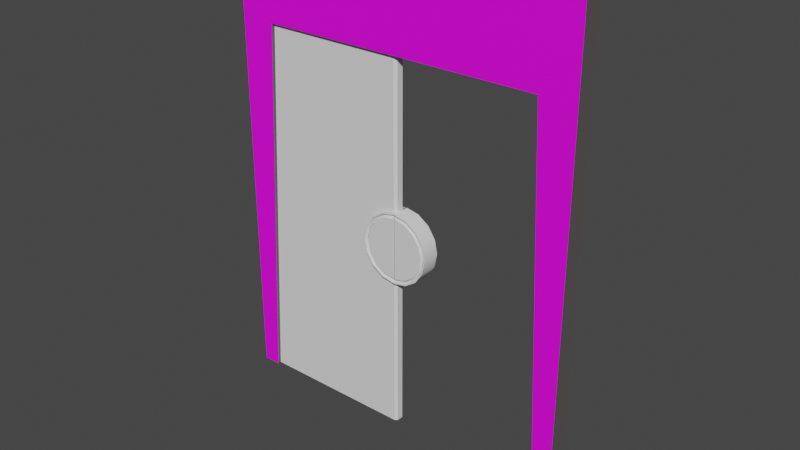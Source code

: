 # Source: door.blend  (saved by Blender 2.81.16; exported with 4.5.12 LTS)
import bpy
from mathutils import Matrix  # noqa: F401  (used for matrix-valued properties, if any)

bpy.ops.wm.read_factory_settings(use_empty=True)
scene = bpy.context.scene
scene.name = 'Scene'

# ---- collections
col_archive = bpy.data.collections.new('Archive'); scene.collection.children.link(col_archive)
col_lowpoly = bpy.data.collections.new('LowPoly'); scene.collection.children.link(col_lowpoly)
col_highpoly = bpy.data.collections.new('HighPoly'); scene.collection.children.link(col_highpoly)

# ---- images (referenced by path relative to the original .blend; pixels are not part of the script)
import os
ASSET_DIR = os.environ.get("B2B_ASSET_DIR", "")  # directory of the original .blend (textures are referenced by path, not embedded)
HERE = os.path.dirname(os.path.abspath(__file__))  # packed textures are extracted next to this script under _unpacked/

def load_image(name, relpath, width, height, colorspace="sRGB"):
    """Load a texture the original file referenced (path relative to the .blend, or extracted next to this script)."""
    p = next((c for c in (os.path.join(HERE, relpath), os.path.join(ASSET_DIR, relpath)) if relpath and os.path.exists(c)), "")
    if p:
        img = bpy.data.images.load(p, check_existing=True)
        img.name = name
    else:  # same state as the original file: an image datablock whose file is absent (Cycles renders it pink)
        img = bpy.data.images.new(name, width, height)
        img.source = "FILE"
        img.filepath = "//" + (relpath or name)
    img.colorspace_settings.name = colorspace
    return img
img_wall_paint = load_image('wall_paint', 'wall_paint.png', 1024, 1024, 'sRGB')

# ---- materials (node trees are filled in below, after node groups)
mat_wallconcrete = bpy.data.materials.new('WallConcrete')
mat_wallconcrete.use_transparent_shadow = False
mat_wallpaint1 = bpy.data.materials.new('WallPaint1')
mat_wallpaint1.use_transparent_shadow = False

# ---- node groups
ng_auto_smooth = bpy.data.node_groups.new('Auto Smooth', 'GeometryNodeTree')
_s = ng_auto_smooth.interface.new_socket(name='Geometry', in_out='OUTPUT', socket_type='NodeSocketGeometry')
_s = ng_auto_smooth.interface.new_socket(name='Geometry', in_out='INPUT', socket_type='NodeSocketGeometry')
_s = ng_auto_smooth.interface.new_socket(name='Angle', in_out='INPUT', socket_type='NodeSocketFloat')
_s.subtype = 'ANGLE'
_s.min_value = 0.0
_s.max_value = 3.142
ng_auto_smooth.is_modifier = True
_N = ng_auto_smooth.nodes; _L = ng_auto_smooth.links
n0 = _N.new('NodeGroupOutput'); n0.name = 'Group Output'; n0.location = (480, -100)
n1 = _N.new('NodeGroupInput'); n1.name = 'Group Input'; n1.location = (-420, -300)
n2 = _N.new('NodeGroupInput'); n2.name = 'Group Input.001'; n2.location = (-60, -100)
n3 = _N.new('GeometryNodeSetShadeSmooth'); n3.name = 'Set Shade Smooth'; n3.location = (120, -100)
n3.domain = 'EDGE'
n4 = _N.new('GeometryNodeSetShadeSmooth'); n4.name = 'Set Shade Smooth.001'; n4.location = (300, -100)
n5 = _N.new('GeometryNodeInputMeshEdgeAngle'); n5.name = 'Edge Angle'; n5.location = (-420, -220)
n6 = _N.new('GeometryNodeInputEdgeSmooth'); n6.name = 'Is Edge Smooth'; n6.location = (-60, -160)
n7 = _N.new('GeometryNodeInputShadeSmooth'); n7.name = 'Is Face Smooth'; n7.location = (-240, -340)
n8 = _N.new('FunctionNodeBooleanMath'); n8.name = 'Boolean Math'; n8.location = (-60, -220)
n9 = _N.new('FunctionNodeCompare'); n9.name = 'Compare'; n9.location = (-240, -180)
n9.operation = 'LESS_EQUAL'
_L.new(n5.outputs[0], n9.inputs[0])
_L.new(n4.outputs[0], n0.inputs[0])
_L.new(n1.outputs[1], n9.inputs[1])
_L.new(n9.outputs[0], n8.inputs[0])
_L.new(n7.outputs[0], n8.inputs[1])
_L.new(n2.outputs[0], n3.inputs[0])
_L.new(n6.outputs[0], n3.inputs[1])
_L.new(n3.outputs[0], n4.inputs[0])
_L.new(n8.outputs[0], n3.inputs[2])
n0.is_active_output = True

# ---- material node trees
mat_wallconcrete.use_nodes = True; mat_wallconcrete.node_tree.nodes.clear()
_N = mat_wallconcrete.node_tree.nodes; _L = mat_wallconcrete.node_tree.links
n0 = _N.new('ShaderNodeOutputMaterial'); n0.name = 'Material Output'; n0.location = (300, 300)
n1 = _N.new('ShaderNodeBsdfPrincipled'); n1.name = 'Principled BSDF'; n1.location = (10, 300)
n1.distribution = 'GGX'
n1.subsurface_method = 'BURLEY'
n1.inputs[0].default_value = (0.1025, 0.09496, 0.09215, 1.0)
n1.inputs[3].default_value = 1.45
n1.inputs[27].default_value = (0.0, 0.0, 0.0, 1.0)
n1.inputs[28].default_value = 1.0
_L.new(n1.outputs[0], n0.inputs[0])
n0.is_active_output = True
mat_wallpaint1.use_nodes = True; mat_wallpaint1.node_tree.nodes.clear()
_N = mat_wallpaint1.node_tree.nodes; _L = mat_wallpaint1.node_tree.links
n0 = _N.new('ShaderNodeOutputMaterial'); n0.name = 'Material Output'; n0.location = (300, 300)
n1 = _N.new('ShaderNodeBsdfPrincipled'); n1.name = 'Principled BSDF'; n1.location = (10, 300)
n1.distribution = 'GGX'
n1.subsurface_method = 'BURLEY'
n1.inputs[3].default_value = 1.45
n1.inputs[27].default_value = (0.0, 0.0, 0.0, 1.0)
n1.inputs[28].default_value = 1.0
n2 = _N.new('ShaderNodeTexImage'); n2.name = 'Image Texture'; n2.location = (-406, 217)
n2.image = img_wall_paint
_L.new(n1.outputs[0], n0.inputs[0])
_L.new(n2.outputs[0], n1.inputs[0])
n0.is_active_output = True

# ---- world
world_world = bpy.data.worlds.new('World'); scene.world = world_world
world_world.use_nodes = True; world_world.node_tree.nodes.clear()
_N = world_world.node_tree.nodes; _L = world_world.node_tree.links
n0 = _N.new('ShaderNodeOutputWorld'); n0.name = 'World Output'; n0.location = (300, 300)
n1 = _N.new('ShaderNodeBackground'); n1.name = 'Background'; n1.location = (10, 300)
n1.inputs[0].default_value = (0.05088, 0.05088, 0.05088, 1.0)
_L.new(n1.outputs[0], n0.inputs[0])
n0.is_active_output = True
world_world.color = (0.05088, 0.05088, 0.05088)
world_world.use_sun_shadow = False
world_world.sun_shadow_jitter_overblur = 0.0

# ---- meshes
me_cube = bpy.data.meshes.new('Cube')
me_cube.from_pydata([(-0.5, -0.01902, -1.0), (-0.5, -0.01902, 1.173), (-0.5, 0.01902, -1.0), (-0.5, 0.01902, 1.173), (0.4541, -0.03, -1.0), (0.4541, -0.03, 1.173), (0.4541, 0.03, -1.0), (0.4541, 0.03, 1.173), (-0.4843, 0.03, -1.0), (-0.4843, 0.03, 1.173), (-0.4843, -0.03, -1.0), (-0.4843, -0.03, 1.173)], [], [(0, 1, 3, 2), (8, 9, 7, 6), (6, 7, 5, 4), (10, 11, 1, 0), (8, 6, 4, 10), (9, 3, 1, 11), (7, 9, 11, 5), (2, 8, 10, 0), (4, 5, 11, 10), (2, 3, 9, 8)])
_uv = me_cube.uv_layers.new(name='UVMap')
_uv.uv.foreach_set('vector', [0.375, 0.0, 0.625, 0.0, 0.625, 0.25, 0.375, 0.25, 0.375, 0.2541, 0.625, 0.2541, 0.625, 0.5, 0.375, 0.5, 0.375, 0.5, 0.625, 0.5, 0.625, 0.75, 0.375, 0.75, 0.375, 0.9959, 0.625, 0.9959, 0.625, 1.0, 0.375, 1.0, 0.1291, 0.5, 0.375, 0.5, 0.375, 0.75, 0.1291, 0.75, 0.8709, 0.5, 0.875, 0.5, 0.875, 0.75, 0.8709, 0.75, 0.625, 0.5, 0.8709, 0.5, 0.8709, 0.75, 0.625, 0.75, 0.125, 0.5, 0.1291, 0.5, 0.1291, 0.75, 0.125, 0.75, 0.375, 0.75, 0.625, 0.75, 0.625, 0.9959, 0.375, 0.9959, 0.375, 0.25, 0.625, 0.25, 0.625, 0.2541, 0.375, 0.2541])
me_cube.use_remesh_fix_poles = True
me_cube.use_remesh_preserve_attributes = False
me_cube.use_mirror_vertex_groups = False
me_cube.update()
me_cube_005 = bpy.data.meshes.new('Cube.005')
me_cube_005.from_pydata([(-1.0, -0.03, 0.0), (-1.0, -0.03, 2.164), (0.0, -0.03, 0.0), (-1.0, 0.0, 0.0), (-1.0, 0.0, 2.164), (0.0, 0.0, 0.0), (0.0, 0.0, 2.164), (0.0, -0.03, 2.164), (0.05165, -0.03, 1.055), (-0.05165, -0.03, 1.109)], [], [(2, 8, 9, 7, 1, 0), (6, 4, 1, 7), (3, 5, 2, 0), (0, 1, 4, 3)])
_uv = me_cube_005.uv_layers.new(name='UVMap')
_uv.uv.foreach_set('vector', [0.375, 0.875, 0.4583, 0.875, 0.5417, 0.875, 0.625, 0.875, 0.625, 1.0, 0.375, 1.0, 0.75, 0.625, 0.875, 0.625, 0.875, 0.75, 0.75, 0.75, 0.125, 0.625, 0.25, 0.625, 0.25, 0.75, 0.125, 0.75, 0.375, 0.0, 0.625, 0.0, 0.625, 0.125, 0.375, 0.125])
me_cube_005.use_remesh_fix_poles = True
me_cube_005.use_remesh_preserve_attributes = False
me_cube_005.use_mirror_vertex_groups = False
me_cube_005.update()
me_cube_006 = bpy.data.meshes.new('Cube.006')
me_cube_006.from_pydata([(0.04375, -0.05, 0.8939), (0.05209, -0.05, 1.055), (7.49e-08, -0.05, 0.8822), (0.04375, 0.0, 0.8939), (7.49e-08, 0.0, 0.8822), (-0.04376, 0.0, 1.27), (-0.1, 0.0, 1.255), (-0.04377, -0.05, 1.27), (-0.05169, -0.05, 1.109), (-0.1, -0.05, 1.255), (-0.1732, -0.05, 1.182), (-0.2, -0.05, 1.082), (-0.1732, 0.0, 1.182), (-0.2, 0.0, 1.082), (-0.1732, 0.0, 0.9822), (-0.1, 0.0, 0.909), (-0.1732, -0.05, 0.9822), (-0.1, -0.05, 0.909)], [], [(0, 1, 8, 7, 9, 10, 11, 16, 17, 2), (3, 0, 2, 4), (6, 9, 7, 5), (12, 10, 9, 6), (13, 11, 10, 12), (14, 16, 11, 13), (15, 17, 16, 14), (4, 2, 17, 15)])
_uv = me_cube_006.uv_layers.new(name='UVMap')
_uv.uv.foreach_set('vector', [0.3025, 0.02407, 0.3125, 0.2174, 0.188, 0.2819, 0.1975, 0.4759, 0.13, 0.4578, 0.04215, 0.37, 0.01, 0.25, 0.04215, 0.13, 0.13, 0.04215, 0.25, 0.01, 0.5365, 0.5, 0.5365, 1.0, 0.5, 1.0, 0.5, 0.5, 0.08333, 0.5, 0.08333, 1.0, 0.03648, 1.0, 0.03647, 0.5, 0.1667, 0.5, 0.1667, 1.0, 0.08333, 1.0, 0.08333, 0.5, 0.25, 0.5, 0.25, 1.0, 0.1667, 1.0, 0.1667, 0.5, 0.3333, 0.5, 0.3333, 1.0, 0.25, 1.0, 0.25, 0.5, 0.4167, 0.5, 0.4167, 1.0, 0.3333, 1.0, 0.3333, 0.5, 0.5, 0.5, 0.5, 1.0, 0.4167, 1.0, 0.4167, 0.5])
me_cube_006.use_remesh_fix_poles = True
me_cube_006.use_remesh_preserve_attributes = False
me_cube_006.use_mirror_vertex_groups = False
me_cube_006.update()
me_cube_007 = bpy.data.meshes.new('Cube.007')
me_cube_007.from_pydata([(1.0, -0.03, 0.0), (1.0, -0.03, 2.164), (0.0, -0.03, 0.0), (1.0, 0.0, 0.0), (1.0, 0.0, 2.164), (0.0, 0.0, 0.0), (0.0, 0.0, 2.164), (0.0, -0.03, 2.164), (-0.05165, -0.03, 1.109), (0.05165, -0.03, 1.055)], [], [(0, 1, 7, 8, 9, 2), (3, 4, 1, 0), (5, 3, 0, 2), (4, 6, 7, 1)])
_uv = me_cube_007.uv_layers.new(name='UVMap')
_uv.uv.foreach_set('vector', [0.375, 0.75, 0.625, 0.75, 0.625, 0.875, 0.5417, 0.875, 0.4583, 0.875, 0.375, 0.875, 0.375, 0.625, 0.625, 0.625, 0.625, 0.75, 0.375, 0.75, 0.25, 0.625, 0.375, 0.625, 0.375, 0.75, 0.25, 0.75, 0.625, 0.625, 0.75, 0.625, 0.75, 0.75, 0.625, 0.75])
me_cube_007.use_remesh_fix_poles = True
me_cube_007.use_remesh_preserve_attributes = False
me_cube_007.use_mirror_vertex_groups = False
me_cube_007.update()
me_cube_008 = bpy.data.meshes.new('Cube.008')
me_cube_008.from_pydata([(0.1, -0.05, 0.909), (0.04375, -0.05, 0.8939), (0.1, 0.0, 0.909), (0.1732, -0.05, 0.9822), (0.1732, 0.0, 0.9822), (0.2, -0.05, 1.082), (0.1732, -0.05, 1.182), (0.2, 0.0, 1.082), (0.1732, 0.0, 1.182), (0.1, 0.0, 1.255), (4.47e-08, 0.0, 1.282), (0.1, -0.05, 1.255), (4.47e-08, -0.05, 1.282), (-0.04377, -0.05, 1.27), (-0.04376, 0.0, 1.27), (-0.05169, -0.05, 1.109), (0.05209, -0.05, 1.055), (0.04375, 0.0, 0.8939)], [], [(11, 12, 13, 15, 16, 1, 0, 3, 5, 6), (2, 0, 1, 17), (4, 3, 0, 2), (7, 5, 3, 4), (8, 6, 5, 7), (9, 11, 6, 8), (10, 12, 11, 9), (14, 13, 12, 10)])
_uv = me_cube_008.uv_layers.new(name='UVMap')
_uv.uv.foreach_set('vector', [0.37, 0.4578, 0.25, 0.49, 0.1975, 0.4759, 0.188, 0.2819, 0.3125, 0.2174, 0.3025, 0.02407, 0.37, 0.04215, 0.4578, 0.13, 0.49, 0.25, 0.4578, 0.37, 0.5833, 0.5, 0.5833, 1.0, 0.5365, 1.0, 0.5365, 0.5, 0.6667, 0.5, 0.6667, 1.0, 0.5833, 1.0, 0.5833, 0.5, 0.75, 0.5, 0.75, 1.0, 0.6667, 1.0, 0.6667, 0.5, 0.8333, 0.5, 0.8333, 1.0, 0.75, 1.0, 0.75, 0.5, 0.9167, 0.5, 0.9167, 1.0, 0.8333, 1.0, 0.8333, 0.5, 1.0, 0.5, 1.0, 1.0, 0.9167, 1.0, 0.9167, 0.5, 0.03647, 0.5, 0.03648, 1.0, 7.451e-08, 1.0, 7.451e-08, 0.5])
me_cube_008.use_remesh_fix_poles = True
me_cube_008.use_remesh_preserve_attributes = False
me_cube_008.use_mirror_vertex_groups = False
me_cube_008.update()
me_cube_001 = bpy.data.meshes.new('Cube.001')
me_cube_001.from_pydata([(-1.0, -0.03, 0.0), (-1.0, -0.03, 2.164), (0.0, -0.03, 0.0), (0.0, -0.03, 2.164), (0.05165, -0.03, 1.055), (-0.05165, -0.03, 1.109), (-1.0, 0.03, 0.0), (-1.0, 0.03, 2.164), (0.0, 0.03, 0.0), (-1.0, 0.0, 0.0), (-1.0, 0.0, 2.164), (0.0, 0.0, 0.0), (0.0, 0.0, 2.164), (0.0, 0.03, 2.164), (0.05165, 0.03, 1.055), (-0.05165, 0.03, 1.109)], [], [(2, 4, 5, 3, 1, 0), (12, 10, 1, 3), (9, 11, 2, 0), (0, 1, 10, 9), (8, 6, 7, 13, 15, 14), (12, 13, 7, 10), (9, 6, 8, 11), (6, 9, 10, 7)])
_uv = me_cube_001.uv_layers.new(name='UVMap')
_uv.uv.foreach_set('vector', [0.375, 0.875, 0.4583, 0.875, 0.5417, 0.875, 0.625, 0.875, 0.625, 1.0, 0.375, 1.0, 0.75, 0.625, 0.875, 0.625, 0.875, 0.75, 0.75, 0.75, 0.125, 0.625, 0.25, 0.625, 0.25, 0.75, 0.125, 0.75, 0.375, 0.0, 0.625, 0.0, 0.625, 0.125, 0.375, 0.125, 0.375, 0.875, 0.375, 1.0, 0.625, 1.0, 0.625, 0.875, 0.5417, 0.875, 0.4583, 0.875, 0.75, 0.625, 0.75, 0.75, 0.875, 0.75, 0.875, 0.625, 0.125, 0.625, 0.125, 0.75, 0.25, 0.75, 0.25, 0.625, 0.375, 0.0, 0.375, 0.125, 0.625, 0.125, 0.625, 0.0])
me_cube_001.use_remesh_fix_poles = True
me_cube_001.use_remesh_preserve_attributes = False
me_cube_001.use_mirror_vertex_groups = False
me_cube_001.update()
me_cube_003 = bpy.data.meshes.new('Cube.003')
me_cube_003.from_pydata([(1.0, -0.03, 0.0), (1.0, -0.03, 2.164), (0.0, -0.03, 0.0), (0.0, -0.03, 2.164), (-0.05165, -0.03, 1.109), (0.05165, -0.03, 1.055), (1.0, 0.03, 0.0), (1.0, 0.03, 2.164), (0.0, 0.03, 0.0), (1.0, 0.0, 0.0), (1.0, 0.0, 2.164), (0.0, 0.0, 0.0), (0.0, 0.0, 2.164), (0.0, 0.03, 2.164), (-0.05165, 0.03, 1.109), (0.05165, 0.03, 1.055)], [], [(0, 1, 3, 4, 5, 2), (9, 10, 1, 0), (11, 9, 0, 2), (10, 12, 3, 1), (6, 8, 15, 14, 13, 7), (9, 6, 7, 10), (11, 8, 6, 9), (10, 7, 13, 12)])
_uv = me_cube_003.uv_layers.new(name='UVMap')
_uv.uv.foreach_set('vector', [0.375, 0.75, 0.625, 0.75, 0.625, 0.875, 0.5417, 0.875, 0.4583, 0.875, 0.375, 0.875, 0.375, 0.625, 0.625, 0.625, 0.625, 0.75, 0.375, 0.75, 0.25, 0.625, 0.375, 0.625, 0.375, 0.75, 0.25, 0.75, 0.625, 0.625, 0.75, 0.625, 0.75, 0.75, 0.625, 0.75, 0.375, 0.75, 0.375, 0.875, 0.4583, 0.875, 0.5417, 0.875, 0.625, 0.875, 0.625, 0.75, 0.375, 0.625, 0.375, 0.75, 0.625, 0.75, 0.625, 0.625, 0.25, 0.625, 0.25, 0.75, 0.375, 0.75, 0.375, 0.625, 0.625, 0.625, 0.625, 0.75, 0.75, 0.75, 0.75, 0.625])
me_cube_003.use_remesh_fix_poles = True
me_cube_003.use_remesh_preserve_attributes = False
me_cube_003.use_mirror_vertex_groups = False
me_cube_003.update()
me_cube_004 = bpy.data.meshes.new('Cube.004')
me_cube_004.from_pydata([(0.09996, -0.05, -0.1731), (0.04371, -0.05, -0.1882), (0.1732, -0.05, -0.09994), (0.2, -0.05, 6.473e-05), (0.1732, -0.05, 0.1001), (0.09996, -0.05, 0.1733), (-3.729e-05, -0.05, 0.2001), (-0.04381, -0.05, 0.1883), (-0.05173, -0.05, 0.02661), (0.05205, -0.05, -0.02712), (0.09996, 0.05, -0.1731), (0.04371, 0.05, -0.1882), (0.1732, 0.05, -0.09994), (0.2, 0.05, 6.473e-05), (0.1732, 0.05, 0.1001), (0.09996, 0.05, 0.1733), (-3.729e-05, 0.05, 0.2001), (-0.04381, 0.05, 0.1883), (-0.05173, 0.05, 0.02661), (0.05205, 0.05, -0.02712)], [], [(6, 7, 8, 9), (1, 11, 10, 0), (3, 13, 14, 4), (4, 14, 15, 5), (5, 15, 16, 6), (6, 16, 17, 7), (0, 10, 12, 2), (16, 19, 18, 17), (7, 17, 18, 8), (9, 8, 18, 19), (1, 9, 19, 11), (2, 12, 13, 3), (5, 6, 9), (4, 5, 9), (3, 4, 9), (2, 3, 9), (0, 2, 9), (1, 0, 9), (10, 11, 19), (16, 15, 19), (15, 14, 19), (14, 13, 19), (13, 12, 19), (12, 10, 19)])
_uv = me_cube_004.uv_layers.new(name='UVMap')
_uv.uv.foreach_set('vector', [0.25, 0.49, 0.1975, 0.4759, 0.188, 0.2819, 0.3125, 0.2174, 0.5365, 1.0, 0.5365, 1.0, 0.5833, 1.0, 0.5833, 1.0, 0.75, 1.0, 0.75, 1.0, 0.8333, 1.0, 0.8333, 1.0, 0.8333, 1.0, 0.8333, 1.0, 0.9167, 1.0, 0.9167, 1.0, 0.9167, 1.0, 0.9167, 1.0, 1.0, 1.0, 1.0, 1.0, 7.451e-08, 1.0, 7.451e-08, 1.0, 0.03648, 1.0, 0.03648, 1.0, 0.5833, 1.0, 0.5833, 1.0, 0.6667, 1.0, 0.6667, 1.0, 0.25, 0.49, 0.3125, 0.2174, 0.188, 0.2819, 0.1975, 0.4759, 0.1975, 0.4759, 0.1975, 0.4759, 0.188, 0.2819, 0.188, 0.2819, 0.3125, 0.2174, 0.188, 0.2819, 0.188, 0.2819, 0.3125, 0.2174, 0.3025, 0.02407, 0.3125, 0.2174, 0.3125, 0.2174, 0.3025, 0.02407, 0.6667, 1.0, 0.6667, 1.0, 0.75, 1.0, 0.75, 1.0, 0.37, 0.4578, 0.25, 0.49, 0.3125, 0.2174, 0.4578, 0.37, 0.37, 0.4578, 0.3125, 0.2174, 0.49, 0.25, 0.4578, 0.37, 0.3125, 0.2174, 0.4578, 0.13, 0.49, 0.25, 0.3125, 0.2174, 0.37, 0.04215, 0.4578, 0.13, 0.3125, 0.2174, 0.3025, 0.02407, 0.37, 0.04215, 0.3125, 0.2174, 0.37, 0.04215, 0.3025, 0.02407, 0.3125, 0.2174, 0.25, 0.49, 0.37, 0.4578, 0.3125, 0.2174, 0.37, 0.4578, 0.4578, 0.37, 0.3125, 0.2174, 0.4578, 0.37, 0.49, 0.25, 0.3125, 0.2174, 0.49, 0.25, 0.4578, 0.13, 0.3125, 0.2174, 0.4578, 0.13, 0.37, 0.04215, 0.3125, 0.2174])
me_cube_004.use_remesh_fix_poles = True
me_cube_004.use_remesh_preserve_attributes = False
me_cube_004.use_mirror_vertex_groups = False
me_cube_004.update()
me_cube_002 = bpy.data.meshes.new('Cube.002')
me_cube_002.from_pydata([(0.04371, -0.05, -0.1882), (0.05205, -0.05, -0.02712), (-3.726e-05, -0.05, -0.1999), (-0.04381, -0.05, 0.1883), (-0.05173, -0.05, 0.02661), (-0.1, -0.05, 0.1733), (-0.1732, -0.05, 0.1001), (-0.2, -0.05, 6.461e-05), (-0.1732, -0.05, -0.09994), (-0.1, -0.05, -0.1731), (0.04371, 0.05, -0.1882), (0.05205, 0.05, -0.02712), (-3.726e-05, 0.05, -0.1999), (-0.04381, 0.05, 0.1883), (-0.05173, 0.05, 0.02661), (-0.1, 0.05, 0.1733), (-0.1732, 0.05, 0.1001), (-0.2, 0.05, 6.461e-05), (-0.1732, 0.05, -0.09994), (-0.1, 0.05, -0.1731)], [], [(5, 4, 3), (6, 16, 17, 7), (6, 4, 5), (7, 17, 18, 8), (5, 15, 16, 6), (8, 18, 19, 9), (9, 19, 12, 2), (3, 13, 15, 5), (14, 15, 13), (14, 17, 16), (7, 4, 6), (0, 1, 4, 2), (14, 16, 15), (2, 4, 9), (9, 4, 8), (8, 4, 7), (4, 14, 13, 3), (1, 11, 14, 4), (0, 10, 11, 1), (2, 12, 10, 0), (14, 18, 17), (14, 19, 18), (12, 19, 14), (10, 12, 14, 11)])
_uv = me_cube_002.uv_layers.new(name='UVMap')
_uv.uv.foreach_set('vector', [0.13, 0.4578, 0.188, 0.2819, 0.1975, 0.4759, 0.1667, 1.0, 0.1667, 1.0, 0.25, 1.0, 0.25, 1.0, 0.04215, 0.37, 0.188, 0.2819, 0.13, 0.4578, 0.25, 1.0, 0.25, 1.0, 0.3333, 1.0, 0.3333, 1.0, 0.08333, 1.0, 0.08333, 1.0, 0.1667, 1.0, 0.1667, 1.0, 0.3333, 1.0, 0.3333, 1.0, 0.4167, 1.0, 0.4167, 1.0, 0.4167, 1.0, 0.4167, 1.0, 0.5, 1.0, 0.5, 1.0, 0.03648, 1.0, 0.03648, 1.0, 0.08333, 1.0, 0.08333, 1.0, 0.188, 0.2819, 0.13, 0.4578, 0.1975, 0.4759, 0.188, 0.2819, 0.01, 0.25, 0.04215, 0.37, 0.01, 0.25, 0.188, 0.2819, 0.04215, 0.37, 0.3025, 0.02407, 0.3125, 0.2174, 0.188, 0.2819, 0.25, 0.01, 0.188, 0.2819, 0.04215, 0.37, 0.13, 0.4578, 0.25, 0.01, 0.188, 0.2819, 0.13, 0.04215, 0.13, 0.04215, 0.188, 0.2819, 0.04215, 0.13, 0.04215, 0.13, 0.188, 0.2819, 0.01, 0.25, 0.188, 0.2819, 0.188, 0.2819, 0.1975, 0.4759, 0.1975, 0.4759, 0.3125, 0.2174, 0.3125, 0.2174, 0.188, 0.2819, 0.188, 0.2819, 0.3025, 0.02407, 0.3025, 0.02407, 0.3125, 0.2174, 0.3125, 0.2174, 0.5, 1.0, 0.5, 1.0, 0.5365, 1.0, 0.5365, 1.0, 0.188, 0.2819, 0.04215, 0.13, 0.01, 0.25, 0.188, 0.2819, 0.13, 0.04215, 0.04215, 0.13, 0.25, 0.01, 0.13, 0.04215, 0.188, 0.2819, 0.3025, 0.02407, 0.25, 0.01, 0.188, 0.2819, 0.3125, 0.2174])
me_cube_002.use_remesh_fix_poles = True
me_cube_002.use_remesh_preserve_attributes = False
me_cube_002.use_mirror_vertex_groups = False
me_cube_002.update()
me_plane_001 = bpy.data.meshes.new('Plane.001')
me_plane_001.from_pydata([(-1.0, 0.05, 0.0), (-1.0, 0.05, 2.6), (-0.9, 0.05, 0.0), (-1.0, 0.05, 2.1), (-0.9, 0.05, 2.1), (-0.8, 0.05, 2.1), (-0.9, 0.05, 2.6), (-0.8, 0.05, 2.6), (-1.0, -0.05, 0.0), (-1.0, -0.05, 2.6), (-0.9, -0.05, 0.0), (-0.9, -0.05, 2.6), (-1.0, -0.05, 2.1), (-0.9, -0.05, 2.1), (-0.8, -0.05, 2.1), (-0.8, -0.05, 2.6), (1.0, 0.05, 0.0), (1.0, 0.05, 2.6), (0.9, 0.05, 0.0), (1.0, 0.05, 2.1), (0.9, 0.05, 2.1), (0.8, 0.05, 2.1), (0.9, 0.05, 2.6), (0.8, 0.05, 2.6), (1.0, -0.05, 0.0), (1.0, -0.05, 2.6), (0.9, -0.05, 0.0), (0.9, -0.05, 2.6), (1.0, -0.05, 2.1), (0.9, -0.05, 2.1), (0.8, -0.05, 2.1), (0.8, -0.05, 2.6), (0.0, 0.05, 2.6), (0.0, 0.05, 2.1), (0.0, -0.05, 2.6), (0.0, -0.05, 2.1)], [], [(5, 14, 10, 2), (4, 3, 1, 6), (5, 4, 6, 7), (3, 12, 9, 1), (1, 9, 11, 6), (6, 11, 15, 7), (2, 0, 3, 4), (2, 10, 8, 0), (2, 4, 5), (7, 15, 34, 32), (14, 5, 33, 35), (32, 33, 5, 7), (19, 28, 24, 16), (12, 13, 11, 9), (8, 10, 13, 12), (13, 10, 14), (13, 14, 15, 11), (15, 14, 35, 34), (18, 26, 30, 21), (20, 22, 17, 19), (21, 23, 22, 20), (17, 25, 28, 19), (22, 27, 25, 17), (23, 31, 27, 22), (18, 20, 19, 16), (16, 24, 26, 18), (18, 21, 20), (32, 34, 31, 23), (30, 35, 33, 21), (32, 23, 21, 33), (28, 25, 27, 29), (24, 28, 29, 26), (29, 30, 26), (29, 27, 31, 30), (31, 34, 35, 30), (0, 8, 12, 3)])
me_plane_001.polygons.foreach_set('material_index', [0, 1, 1, 0, 0, 0, 1, 0, 1, 0, 0, 1, 0, 1, 1, 1, 1, 1, 0, 1, 1, 0, 0, 0, 1, 0, 1, 0, 0, 1, 1, 1, 1, 1, 1, 0])
_uv = me_plane_001.uv_layers.new(name='UVMap')
_uv.uv.foreach_set('vector', [0.3467, 0.9473, 0.03711, 0.9473, 0.5196, 0.4201, 0.5196, 0.5799, 0.7305, 0.8076, 0.7705, 0.8076, 0.7705, 1.0, 0.7305, 1.0, 0.6934, 0.8076, 0.7305, 0.8076, 0.7305, 1.0, 0.6934, 1.0, 0.7705, 0.8076, 1.616, 0.8076, 1.616, 1.0, 0.7705, 1.0, 0.0, 1.0, 1.0, 1.0, 0.8984, 1.0, 0.06769, 1.0, 0.3467, 0.9473, 0.03711, 0.9473, 0.03711, 0.9473, 0.3467, 0.9473, 0.7305, 0.0, 0.7705, 0.0, 0.7705, 0.8076, 0.7305, 0.8076, 0.5196, 0.5799, 0.5196, 0.4201, 0.5196, 6.192e-05, 0.5196, 0.9999, 0.7305, 0.0, 0.7305, 0.8076, 0.6934, 0.8076, 0.03711, 0.9473, 0.03711, 0.9473, 0.03711, 0.9473, 0.03711, 0.9473, 0.03711, 0.9473, 0.03711, 0.9473, 0.03711, 0.9473, 0.03711, 0.9473, 0.3853, 1.0, 0.3853, 0.8076, 0.6934, 0.8076, 0.6934, 1.0, 0.7705, 0.8076, 1.616, 0.8076, 1.616, 0.0, 0.7705, 0.0, 0.0, 0.8076, 0.03809, 0.8076, 0.03809, 1.0, 0.0, 1.0, 0.0, 0.0, 0.03809, 0.0, 0.03809, 0.8076, 0.0, 0.8076, 0.03809, 0.8076, 0.03809, 0.0, 0.07715, 0.8076, 0.03809, 0.8076, 0.07715, 0.8076, 0.07715, 1.0, 0.03809, 1.0, 0.07715, 1.0, 0.07715, 0.8076, 0.3853, 0.8076, 0.3853, 1.0, 0.5196, 0.5799, 0.5196, 0.4201, 0.03711, 0.9473, 0.3467, 0.9473, 0.7305, 0.8076, 0.7305, 1.0, 0.7705, 1.0, 0.7705, 0.8076, 0.6934, 0.8076, 0.6934, 1.0, 0.7305, 1.0, 0.7305, 0.8076, 0.7705, 1.0, 1.616, 1.0, 1.616, 0.8076, 0.7705, 0.8076, 0.06769, 1.0, 0.8984, 1.0, 1.0, 1.0, 0.0, 1.0, 0.3467, 0.9473, 0.03711, 0.9473, 0.03711, 0.9473, 0.3467, 0.9473, 0.7305, 0.0, 0.7305, 0.8076, 0.7705, 0.8076, 0.7705, 0.0, 0.5196, 0.9999, 0.5196, 6.192e-05, 0.5196, 0.4201, 0.5196, 0.5799, 0.7305, 0.0, 0.6934, 0.8076, 0.7305, 0.8076, 0.03711, 0.9473, 0.03711, 0.9473, 0.03711, 0.9473, 0.03711, 0.9473, 0.03711, 0.9473, 0.03711, 0.9473, 0.03711, 0.9473, 0.03711, 0.9473, 0.3853, 1.0, 0.6934, 1.0, 0.6934, 0.8076, 0.3853, 0.8076, 0.0, 0.8076, 0.0, 1.0, 0.03809, 1.0, 0.03809, 0.8076, 0.0, 0.0, 0.0, 0.8076, 0.03809, 0.8076, 0.03809, 0.0, 0.03809, 0.8076, 0.07715, 0.8076, 0.03809, 0.0, 0.03809, 0.8076, 0.03809, 1.0, 0.07715, 1.0, 0.07715, 0.8076, 0.07715, 1.0, 0.3853, 1.0, 0.3853, 0.8076, 0.07715, 0.8076, 0.7705, 0.0, 1.616, 0.0, 1.616, 0.8076, 0.7705, 0.8076])
me_plane_001.materials.append(mat_wallconcrete)
me_plane_001.materials.append(mat_wallpaint1)
me_plane_001.use_remesh_fix_poles = True
me_plane_001.use_remesh_preserve_attributes = False
me_plane_001.use_mirror_vertex_groups = False
me_plane_001.update()
me_cylinder = bpy.data.meshes.new('Cylinder')
me_cylinder.from_pydata([(-3.479e-09, -0.04381, 0.1724), (2.575e-08, -0.04381, -0.1724), (-0.06596, -0.05, -0.1593), (-0.1219, -0.05, -0.1219), (-0.1593, -0.05, -0.06596), (-0.1724, -0.05, -1.144e-09), (-0.1593, -0.05, 0.06596), (-0.1219, -0.05, 0.1219), (-0.06596, -0.05, 0.1593), (0.0, -7.451e-09, 0.2), (-0.07654, 7.451e-09, -0.1848), (-0.1414, 7.451e-09, -0.1414), (-0.1848, 3.725e-09, -0.07654), (-0.2, 0.0, 2.385e-09), (-0.1848, -3.725e-09, 0.07654), (-0.1414, -7.451e-09, 0.1414), (-0.07654, -7.451e-09, 0.1848), (0.0, -0.05, 0.2), (3.02e-08, -0.05, -0.2), (-0.07654, -0.05, -0.1848), (-0.1414, -0.05, -0.1414), (-0.1848, -0.05, -0.07654), (-0.2, -0.05, 1.994e-10), (-0.1848, -0.05, 0.07654), (-0.1414, -0.05, 0.1414), (-0.07654, -0.05, 0.1848), (-9.874e-10, -0.05, 0.1938), (2.898e-08, -0.05, -0.1938), (-0.07417, -0.05, -0.1791), (-0.137, -0.05, -0.137), (-0.1791, -0.05, -0.07417), (-0.1938, -0.05, -3.648e-10), (-0.1791, -0.05, 0.07417), (-0.137, -0.05, 0.137), (-0.07417, -0.05, 0.1791), (-2.723e-09, -0.03916, 0.1834), (2.693e-08, -0.03916, -0.1834), (-0.07019, -0.03916, -0.1695), (-0.1297, -0.03916, -0.1297), (-0.1695, -0.03916, -0.07019), (-0.1834, -0.03916, -1.312e-09), (-0.1695, -0.03916, 0.07019), (-0.1297, -0.03916, 0.1297), (-0.07019, -0.03916, 0.1695), (-0.00506, -0.05, -0.199), (-0.00506, -0.05, 0.199), (-0.00506, 0.0, 0.199), (-0.00506, 0.0, -0.199), (-0.004903, -0.05, -0.1928), (-0.004903, -0.05, 0.1928), (-0.00464, -0.03916, -0.1825), (-0.00464, -0.03916, 0.1825), (-0.004361, -0.05, -0.1715), (-0.004361, -0.05, 0.1715), (0.0, 0.0, 0.1724), (0.0, 0.0, -0.1724), (0.0, 0.0, -0.2), (0.0, 0.0, 0.1938), (0.0, 0.0, -0.1938), (0.0, 0.0, 0.1834), (0.0, 0.0, -0.1834)], [], [(47, 44, 19, 10), (10, 19, 20, 11), (11, 20, 21, 12), (12, 21, 22, 13), (13, 22, 23, 14), (14, 23, 24, 15), (7, 6, 5, 4, 3), (15, 24, 25, 16), (46, 45, 17, 9), (48, 28, 19, 44), (28, 29, 20, 19), (29, 30, 21, 20), (30, 31, 22, 21), (31, 32, 23, 22), (32, 33, 24, 23), (33, 34, 25, 24), (49, 26, 17, 45), (50, 37, 28, 48), (37, 38, 29, 28), (38, 39, 30, 29), (39, 40, 31, 30), (40, 41, 32, 31), (41, 42, 33, 32), (42, 43, 34, 33), (51, 35, 26, 49), (8, 7, 3, 2), (52, 2, 37, 50), (2, 3, 38, 37), (3, 4, 39, 38), (4, 5, 40, 39), (5, 6, 41, 40), (6, 7, 42, 41), (7, 8, 43, 42), (53, 0, 35, 51), (53, 8, 2, 52), (0, 53, 52, 1), (8, 53, 51, 43), (1, 52, 50, 36), (43, 51, 49, 34), (36, 50, 48, 27), (34, 49, 45, 25), (27, 48, 44, 18), (16, 25, 45, 46), (56, 18, 44, 47), (1, 36, 60, 55), (17, 26, 57, 9), (26, 35, 59, 57), (35, 0, 54, 59), (0, 1, 55, 54), (36, 27, 58, 60), (27, 18, 56, 58)])
me_cylinder.polygons.foreach_set('use_smooth', [True] * 51)
_uv = me_cylinder.uv_layers.new(name='UVMap')
_uv.uv.foreach_set('vector', [0.4959, 0.75, 0.4959, 1.0, 0.4375, 1.0, 0.4375, 0.75, 0.4375, 0.75, 0.4375, 1.0, 0.375, 1.0, 0.375, 0.75, 0.375, 0.75, 0.375, 1.0, 0.3125, 1.0, 0.3125, 0.75, 0.3125, 0.75, 0.3125, 1.0, 0.25, 1.0, 0.25, 0.75, 0.25, 0.75, 0.25, 1.0, 0.1875, 1.0, 0.1875, 0.75, 0.1875, 0.75, 0.1875, 1.0, 0.125, 1.0, 0.125, 0.75, 0.1037, 0.3963, 0.0589, 0.3292, 0.04315, 0.25, 0.0589, 0.1708, 0.1037, 0.1037, 0.125, 0.75, 0.125, 1.0, 0.0625, 1.0, 0.0625, 0.75, 0.004132, 0.75, 0.004132, 1.0, 0.0, 1.0, 0.0, 0.75, 0.2441, 0.0186, 0.161, 0.03513, 0.1582, 0.02827, 0.2439, 0.01121, 0.161, 0.03513, 0.08555, 0.08555, 0.08029, 0.08029, 0.1582, 0.02827, 0.08555, 0.08555, 0.03513, 0.161, 0.02827, 0.1582, 0.08029, 0.08029, 0.03513, 0.161, 0.01743, 0.25, 0.01, 0.25, 0.02827, 0.1582, 0.01743, 0.25, 0.03513, 0.339, 0.02827, 0.3418, 0.01, 0.25, 0.03513, 0.339, 0.08555, 0.4145, 0.08029, 0.4197, 0.02827, 0.3418, 0.08555, 0.4145, 0.161, 0.4649, 0.1582, 0.4717, 0.08029, 0.4197, 0.2441, 0.4814, 0.25, 0.4826, 0.25, 0.49, 0.2439, 0.4888, 0.2444, 0.031, 0.1658, 0.04665, 0.161, 0.03513, 0.2441, 0.0186, 0.1658, 0.04665, 0.09436, 0.09436, 0.08555, 0.08555, 0.161, 0.03513, 0.09436, 0.09436, 0.04665, 0.1658, 0.03513, 0.161, 0.08555, 0.08555, 0.04665, 0.1658, 0.02989, 0.25, 0.01743, 0.25, 0.03513, 0.161, 0.02989, 0.25, 0.04665, 0.3342, 0.03513, 0.339, 0.01743, 0.25, 0.04665, 0.3342, 0.09436, 0.4056, 0.08555, 0.4145, 0.03513, 0.339, 0.09436, 0.4056, 0.1658, 0.4534, 0.161, 0.4649, 0.08555, 0.4145, 0.2444, 0.469, 0.25, 0.4701, 0.25, 0.4826, 0.2441, 0.4814, 0.1708, 0.4411, 0.1037, 0.3963, 0.1037, 0.1037, 0.1708, 0.0589, 0.2448, 0.04419, 0.1708, 0.0589, 0.1658, 0.04665, 0.2444, 0.031, 0.1708, 0.0589, 0.1037, 0.1037, 0.09436, 0.09436, 0.1658, 0.04665, 0.1037, 0.1037, 0.0589, 0.1708, 0.04665, 0.1658, 0.09436, 0.09436, 0.0589, 0.1708, 0.04315, 0.25, 0.02989, 0.25, 0.04665, 0.1658, 0.04315, 0.25, 0.0589, 0.3292, 0.04665, 0.3342, 0.02989, 0.25, 0.0589, 0.3292, 0.1037, 0.3963, 0.09436, 0.4056, 0.04665, 0.3342, 0.1037, 0.3963, 0.1708, 0.4411, 0.1658, 0.4534, 0.09436, 0.4056, 0.2448, 0.4558, 0.25, 0.4568, 0.25, 0.4701, 0.2444, 0.469, 0.2448, 0.4558, 0.1708, 0.4411, 0.1708, 0.0589, 0.2448, 0.04419, 0.25, 0.4568, 0.2448, 0.4558, 0.2448, 0.04419, 0.25, 0.04315, 0.1708, 0.4411, 0.2448, 0.4558, 0.2444, 0.469, 0.1658, 0.4534, 0.25, 0.04315, 0.2448, 0.04419, 0.2444, 0.031, 0.25, 0.02989, 0.1658, 0.4534, 0.2444, 0.469, 0.2441, 0.4814, 0.161, 0.4649, 0.25, 0.02989, 0.2444, 0.031, 0.2441, 0.0186, 0.25, 0.01743, 0.161, 0.4649, 0.2441, 0.4814, 0.2439, 0.4888, 0.1582, 0.4717, 0.25, 0.01743, 0.2441, 0.0186, 0.2439, 0.01121, 0.25, 0.01, 0.0625, 0.75, 0.0625, 1.0, 0.004132, 1.0, 0.004132, 0.75, 0.5, 0.75, 0.5, 1.0, 0.4959, 1.0, 0.4959, 0.75, 0.25, 0.04315, 0.25, 0.02989, 0.25, 0.02989, 0.25, 0.04315, 0.25, 0.49, 0.25, 0.4826, 0.25, 0.4826, 0.25, 0.49, 0.25, 0.4826, 0.25, 0.4701, 0.25, 0.4701, 0.25, 0.4826, 0.25, 0.4701, 0.25, 0.4568, 0.25, 0.4568, 0.25, 0.4701, 0.25, 0.4568, 0.25, 0.04315, 0.25, 0.04315, 0.25, 0.4568, 0.25, 0.02989, 0.25, 0.01743, 0.25, 0.01743, 0.25, 0.02989, 0.25, 0.01743, 0.25, 0.01, 0.25, 0.01, 0.25, 0.01743])
me_cylinder.use_remesh_fix_poles = True
me_cylinder.use_remesh_preserve_attributes = False
me_cylinder.use_mirror_vertex_groups = False
me_cylinder.update()
me_plane_000 = bpy.data.meshes.new('Plane.000')
me_plane_000.from_pydata([(-1.0, 0.05, 0.0), (-1.0, 0.05, 2.6), (-0.9, 0.05, 0.0), (-1.0, 0.05, 2.1), (-0.9, 0.05, 2.1), (-0.8, 0.05, 2.1), (-0.9, 0.05, 2.6), (-0.8, 0.05, 2.6), (-1.0, -0.05, 0.0), (-1.0, -0.05, 2.6), (-0.9, -0.05, 0.0), (-0.9, -0.05, 2.6), (-1.0, -0.05, 2.1), (-0.9, -0.05, 2.1), (-0.8, -0.05, 2.1), (-0.8, -0.05, 2.6), (1.0, 0.05, 0.0), (1.0, 0.05, 2.6), (0.9, 0.05, 0.0), (1.0, 0.05, 2.1), (0.9, 0.05, 2.1), (0.8, 0.05, 2.1), (0.9, 0.05, 2.6), (0.8, 0.05, 2.6), (1.0, -0.05, 0.0), (1.0, -0.05, 2.6), (0.9, -0.05, 0.0), (0.9, -0.05, 2.6), (1.0, -0.05, 2.1), (0.9, -0.05, 2.1), (0.8, -0.05, 2.1), (0.8, -0.05, 2.6), (0.0, 0.05, 2.6), (0.0, 0.05, 2.1), (0.0, -0.05, 2.6), (0.0, -0.05, 2.1)], [], [(5, 14, 10, 2), (4, 3, 1, 6), (5, 4, 6, 7), (3, 12, 9, 1), (1, 9, 11, 6), (6, 11, 15, 7), (2, 0, 3, 4), (2, 10, 8, 0), (2, 4, 5), (7, 15, 34, 32), (14, 5, 33, 35), (32, 33, 5, 7), (19, 28, 24, 16), (12, 13, 11, 9), (8, 10, 13, 12), (13, 10, 14), (13, 14, 15, 11), (15, 14, 35, 34), (18, 26, 30, 21), (20, 22, 17, 19), (21, 23, 22, 20), (17, 25, 28, 19), (22, 27, 25, 17), (23, 31, 27, 22), (18, 20, 19, 16), (16, 24, 26, 18), (18, 21, 20), (32, 34, 31, 23), (30, 35, 33, 21), (32, 23, 21, 33), (28, 25, 27, 29), (24, 28, 29, 26), (29, 30, 26), (29, 27, 31, 30), (31, 34, 35, 30), (0, 8, 12, 3)])
me_plane_000.polygons.foreach_set('material_index', [0, 1, 1, 0, 0, 0, 1, 0, 1, 0, 0, 1, 0, 1, 1, 1, 1, 1, 0, 1, 1, 0, 0, 0, 1, 0, 1, 0, 0, 1, 1, 1, 1, 1, 1, 0])
_uv = me_plane_000.uv_layers.new(name='UVMap')
_uv.uv.foreach_set('vector', [0.3467, 0.9473, 0.03711, 0.9473, 0.5196, 0.4201, 0.5196, 0.5799, 0.7305, 0.8076, 0.7705, 0.8076, 0.7705, 1.0, 0.7305, 1.0, 0.6934, 0.8076, 0.7305, 0.8076, 0.7305, 1.0, 0.6934, 1.0, 0.7705, 0.8076, 1.616, 0.8076, 1.616, 1.0, 0.7705, 1.0, 0.0, 1.0, 1.0, 1.0, 0.8984, 1.0, 0.06769, 1.0, 0.3467, 0.9473, 0.03711, 0.9473, 0.03711, 0.9473, 0.3467, 0.9473, 0.7305, 0.0, 0.7705, 0.0, 0.7705, 0.8076, 0.7305, 0.8076, 0.5196, 0.5799, 0.5196, 0.4201, 0.5196, 6.192e-05, 0.5196, 0.9999, 0.7305, 0.0, 0.7305, 0.8076, 0.6934, 0.8076, 0.03711, 0.9473, 0.03711, 0.9473, 0.03711, 0.9473, 0.03711, 0.9473, 0.03711, 0.9473, 0.03711, 0.9473, 0.03711, 0.9473, 0.03711, 0.9473, 0.3853, 1.0, 0.3853, 0.8076, 0.6934, 0.8076, 0.6934, 1.0, 0.7705, 0.8076, 1.616, 0.8076, 1.616, 0.0, 0.7705, 0.0, 0.0, 0.8076, 0.03809, 0.8076, 0.03809, 1.0, 0.0, 1.0, 0.0, 0.0, 0.03809, 0.0, 0.03809, 0.8076, 0.0, 0.8076, 0.03809, 0.8076, 0.03809, 0.0, 0.07715, 0.8076, 0.03809, 0.8076, 0.07715, 0.8076, 0.07715, 1.0, 0.03809, 1.0, 0.07715, 1.0, 0.07715, 0.8076, 0.3853, 0.8076, 0.3853, 1.0, 0.5196, 0.5799, 0.5196, 0.4201, 0.03711, 0.9473, 0.3467, 0.9473, 0.7305, 0.8076, 0.7305, 1.0, 0.7705, 1.0, 0.7705, 0.8076, 0.6934, 0.8076, 0.6934, 1.0, 0.7305, 1.0, 0.7305, 0.8076, 0.7705, 1.0, 1.616, 1.0, 1.616, 0.8076, 0.7705, 0.8076, 0.06769, 1.0, 0.8984, 1.0, 1.0, 1.0, 0.0, 1.0, 0.3467, 0.9473, 0.03711, 0.9473, 0.03711, 0.9473, 0.3467, 0.9473, 0.7305, 0.0, 0.7305, 0.8076, 0.7705, 0.8076, 0.7705, 0.0, 0.5196, 0.9999, 0.5196, 6.192e-05, 0.5196, 0.4201, 0.5196, 0.5799, 0.7305, 0.0, 0.6934, 0.8076, 0.7305, 0.8076, 0.03711, 0.9473, 0.03711, 0.9473, 0.03711, 0.9473, 0.03711, 0.9473, 0.03711, 0.9473, 0.03711, 0.9473, 0.03711, 0.9473, 0.03711, 0.9473, 0.3853, 1.0, 0.6934, 1.0, 0.6934, 0.8076, 0.3853, 0.8076, 0.0, 0.8076, 0.0, 1.0, 0.03809, 1.0, 0.03809, 0.8076, 0.0, 0.0, 0.0, 0.8076, 0.03809, 0.8076, 0.03809, 0.0, 0.03809, 0.8076, 0.07715, 0.8076, 0.03809, 0.0, 0.03809, 0.8076, 0.03809, 1.0, 0.07715, 1.0, 0.07715, 0.8076, 0.07715, 1.0, 0.3853, 1.0, 0.3853, 0.8076, 0.07715, 0.8076, 0.7705, 0.0, 1.616, 0.0, 1.616, 0.8076, 0.7705, 0.8076])
me_plane_000.materials.append(mat_wallconcrete)
me_plane_000.materials.append(mat_wallpaint1)
me_plane_000.use_remesh_fix_poles = True
me_plane_000.use_remesh_preserve_attributes = False
me_plane_000.use_mirror_vertex_groups = False
me_plane_000.update()

# ---- objects
ob_cube = bpy.data.objects.new('Cube', me_cube)
ob_doorleaf2_001 = bpy.data.objects.new('DoorLeaf2.001', me_cube_005)
ob_lockpart2_001 = bpy.data.objects.new('LockPart2.001', me_cube_006)
ob_doorleaf1_001 = bpy.data.objects.new('DoorLeaf1.001', me_cube_007)
ob_door_beforemirror = bpy.data.objects.new('Door.BeforeMirror', None)
ob_lockpart1_001 = bpy.data.objects.new('LockPart1.001', me_cube_008)
ob_doorleaf2 = bpy.data.objects.new('DoorLeaf2', me_cube_001)
ob_doorleaf1 = bpy.data.objects.new('DoorLeaf1', me_cube_003)
ob_doorfirstversion = bpy.data.objects.new('DoorFirstVersion', None)
ob_lockpart1 = bpy.data.objects.new('LockPart1', me_cube_004)
ob_lockpart2 = bpy.data.objects.new('LockPart2', me_cube_002)
ob_doorhole_001 = bpy.data.objects.new('DoorHole.001', me_plane_001)
ob_lock = bpy.data.objects.new('Lock', me_cylinder)
ob_doorhole = bpy.data.objects.new('DoorHole', me_plane_000)

# ---- transforms, parenting, visibility, modifiers, constraints
ob_cube.location = (-0.5, -4.371e-08, 1.0)
ob_cube.rotation_euler = (0.0, -0.0, 3.142)
ob_cube.lineart.crease_threshold = 0.0
ob_doorleaf2_001.parent = ob_door_beforemirror
ob_doorleaf2_001.matrix_parent_inverse = Matrix(((1.0, -0.0, -0.0, -4.47e-08), (-0.0, 1.0, 0.0, 0.03), (-0.0, -0.0, 1.0, -1.082), (-0.0, 0.0, -0.0, 1.0)))
ob_doorleaf2_001.location = (0.0, 0.0, 0.0)
ob_doorleaf2_001.lineart.crease_threshold = 0.0
_m = ob_doorleaf2_001.modifiers.new('Mirror', 'MIRROR')
_m.use_axis = (False, True, False)
_m.use_clip = True
ob_lockpart2_001.parent = ob_doorleaf2_001
ob_lockpart2_001.location = (0.0, 0.0, 0.0)
ob_lockpart2_001.lineart.crease_threshold = 0.0
_m = ob_lockpart2_001.modifiers.new('Mirror', 'MIRROR')
_m.use_axis = (False, True, False)
_m.use_clip = True
ob_doorleaf1_001.parent = ob_door_beforemirror
ob_doorleaf1_001.matrix_parent_inverse = Matrix(((1.0, -0.0, -0.0, -4.47e-08), (-0.0, 1.0, 0.0, 0.03), (-0.0, -0.0, 1.0, -1.082), (-0.0, 0.0, -0.0, 1.0)))
ob_doorleaf1_001.location = (0.0, 0.0, 0.0)
ob_doorleaf1_001.lineart.crease_threshold = 0.0
_m = ob_doorleaf1_001.modifiers.new('Mirror', 'MIRROR')
_m.use_axis = (False, True, False)
_m.use_clip = True
ob_door_beforemirror.location = (4.47e-08, -0.03, 1.082)
ob_door_beforemirror.empty_display_type = 'ARROWS'
ob_door_beforemirror.lineart.crease_threshold = 0.0
ob_lockpart1_001.parent = ob_doorleaf1_001
ob_lockpart1_001.location = (0.0, 0.0, 0.0)
ob_lockpart1_001.lineart.crease_threshold = 0.0
_m = ob_lockpart1_001.modifiers.new('Mirror', 'MIRROR')
_m.use_axis = (False, True, False)
_m.use_clip = True
ob_doorleaf2.parent = ob_doorfirstversion
ob_doorleaf2.matrix_parent_inverse = Matrix(((1.935, -0.0, 0.0, -0.0), (-0.0, 1.935, -0.0, 0.0), (0.0, -0.0, 1.935, -0.0), (-0.0, 0.0, -0.0, 1.0)))
ob_doorleaf2.location = (0.0, 0.0, 0.0)
ob_doorleaf2.lineart.crease_threshold = 0.0
_c = ob_doorleaf2.constraints.new('COPY_LOCATION'); _c.name = 'Copy Location'
_c.target = ob_doorleaf1
_c.invert_x = True
ob_doorleaf1.parent = ob_doorfirstversion
ob_doorleaf1.matrix_parent_inverse = Matrix(((1.935, -0.0, 0.0, -0.0), (-0.0, 1.935, -0.0, 0.0), (0.0, -0.0, 1.935, -0.0), (-0.0, 0.0, -0.0, 1.0)))
ob_doorleaf1.location = (0.0, 0.0, 0.0)
ob_doorleaf1.lineart.crease_threshold = 0.0
ob_doorfirstversion.location = (0.0, 0.0, 0.0)
ob_doorfirstversion.scale = (0.5167, 0.5167, 0.5167)
ob_doorfirstversion.empty_display_type = 'SPHERE'
ob_doorfirstversion.lineart.crease_threshold = 0.0
ob_lockpart1.parent = ob_doorleaf1
ob_lockpart1.location = (3.733e-05, 8.382e-10, 1.082)
ob_lockpart1.lineart.crease_threshold = 0.0
ob_lockpart2.parent = ob_doorleaf2
ob_lockpart2.location = (3.733e-05, 8.382e-10, 1.082)
ob_lockpart2.lineart.crease_threshold = 0.0
ob_doorhole_001.parent = ob_doorfirstversion
ob_doorhole_001.matrix_parent_inverse = Matrix(((1.935, -0.0, 0.0, -0.0), (-0.0, 1.935, -0.0, 0.0), (0.0, -0.0, 1.935, -0.0), (-0.0, 0.0, -0.0, 1.0)))
ob_doorhole_001.location = (0.0, 0.0, 0.0)
ob_doorhole_001.rotation_euler = (0.0, -0.0, -3.142)
ob_doorhole_001.lineart.crease_threshold = 0.0
ob_lock.location = (0.0, 0.0, 1.08)
ob_lock.lineart.crease_threshold = 0.0
_m = ob_lock.modifiers.new('Mirror', 'MIRROR')
_m.use_axis = (False, True, False)
_m.use_clip = True
_m = ob_lock.modifiers.new('Mirror.001', 'MIRROR')
_m.use_clip = True
_m = ob_lock.modifiers.new('Auto Smooth', 'NODES')
_m.node_group = ng_auto_smooth
_gi = [s.identifier for s in ng_auto_smooth.interface.items_tree if s.item_type == 'SOCKET' and s.in_out == 'INPUT']
_m[_gi[1]] = 0.6597  # Angle
ob_doorhole.location = (0.0, 0.0, 0.0)
ob_doorhole.rotation_euler = (0.0, -0.0, -3.142)
ob_doorhole.lineart.crease_threshold = 0.0

# ---- collection membership
scene.collection.objects.link(ob_cube)
col_archive.objects.link(ob_doorleaf2_001)
col_archive.objects.link(ob_lockpart2_001)
col_archive.objects.link(ob_doorleaf1_001)
col_archive.objects.link(ob_door_beforemirror)
col_archive.objects.link(ob_lockpart1_001)
col_archive.objects.link(ob_doorleaf2)
col_archive.objects.link(ob_doorleaf1)
col_archive.objects.link(ob_doorfirstversion)
col_archive.objects.link(ob_lockpart1)
col_archive.objects.link(ob_lockpart2)
col_archive.objects.link(ob_doorhole_001)
col_lowpoly.objects.link(ob_lock)
col_lowpoly.objects.link(ob_doorhole)
def _layer_coll(name, lc=None):
    lc = lc or bpy.context.view_layer.layer_collection
    for c in lc.children:
        if c.name == name: return c
        r = _layer_coll(name, c)
        if r: return r
_layer_coll('Archive').exclude = True
_layer_coll('HighPoly').exclude = True

# ---- scene / render settings (as saved in the file)
scene.frame_start = 1; scene.frame_end = 30; scene.frame_set(0)
scene.render.engine = 'BLENDER_EEVEE_NEXT'
scene.cycles.use_denoising = False
scene.cycles.samples = 128
scene.cycles.sampling_pattern = 'TABULATED_SOBOL'
scene.cycles.use_adaptive_sampling = False
scene.cycles.use_light_tree = False
scene.view_settings.view_transform = 'Filmic'
bpy.context.view_layer.update()

# ---- added for rendering (the .blend has no active camera and no usable light): camera, sun
cam_auto = bpy.data.cameras.new('AutoCamera')
cam_auto.lens = 50.0
cam_auto.sensor_width = 36.0
cam_auto.clip_end = 1000.0
ob_auto_camera = bpy.data.objects.new('AutoCamera', cam_auto)
scene.collection.objects.link(ob_auto_camera)
ob_auto_camera.location = (3.18493, -3.82191, 3.74798)
ob_auto_camera.rotation_euler = (1.09748, -7.21219e-08, 0.694738)
scene.camera = ob_auto_camera
light_auto_sun = bpy.data.lights.new('AutoSun', 'SUN')
light_auto_sun.energy = 3.0
light_auto_sun.angle = 0.0523599
ob_auto_sun = bpy.data.objects.new('AutoSun', light_auto_sun)
scene.collection.objects.link(ob_auto_sun)
ob_auto_sun.rotation_euler = (0.872665, 0.174533, 0.523599)
bpy.context.view_layer.update()
